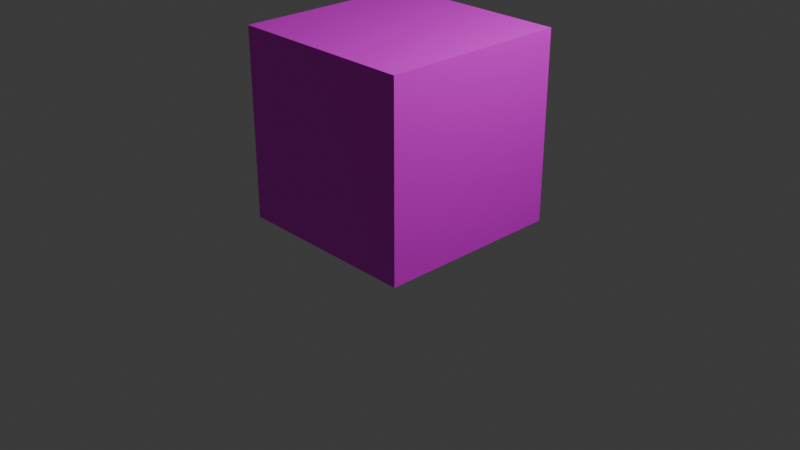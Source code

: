 # Source: default_cube.blend  (saved by Blender 4.1.23; exported with 4.5.12 LTS)
import bpy
from mathutils import Matrix  # noqa: F401  (used for matrix-valued properties, if any)

bpy.ops.wm.read_factory_settings(use_empty=True)
scene = bpy.context.scene
scene.name = 'Scene'

# ---- collections
col_collection = bpy.data.collections.new('Collection'); scene.collection.children.link(col_collection)

# ---- images (referenced by path relative to the original .blend; pixels are not part of the script)
import os
ASSET_DIR = os.environ.get("B2B_ASSET_DIR", "")  # directory of the original .blend (textures are referenced by path, not embedded)
HERE = os.path.dirname(os.path.abspath(__file__))  # packed textures are extracted next to this script under _unpacked/

def load_image(name, relpath, width, height, colorspace="sRGB"):
    """Load a texture the original file referenced (path relative to the .blend, or extracted next to this script)."""
    p = next((c for c in (os.path.join(HERE, relpath), os.path.join(ASSET_DIR, relpath)) if relpath and os.path.exists(c)), "")
    if p:
        img = bpy.data.images.load(p, check_existing=True)
        img.name = name
    else:  # same state as the original file: an image datablock whose file is absent (Cycles renders it pink)
        img = bpy.data.images.new(name, width, height)
        img.source = "FILE"
        img.filepath = "//" + (relpath or name)
    img.colorspace_settings.name = colorspace
    return img
img_cube_txtr = load_image('cube_txtr', 'cube_txtr.png', 1024, 1024, 'sRGB')

# ---- materials (node trees are filled in below, after node groups)
mat_material = bpy.data.materials.new('Material')
mat_material.alpha_threshold = 0.0
mat_material.use_transparent_shadow = False
mat_material.preview_render_type = 'CUBE'
mat_material.roughness = 0.5
mat_material.line_color = (0.0, 0.0, 0.0, 1.0)

# ---- material node trees
mat_material.use_nodes = True; mat_material.node_tree.nodes.clear()
_N = mat_material.node_tree.nodes; _L = mat_material.node_tree.links
n0 = _N.new('ShaderNodeOutputMaterial'); n0.name = 'Material Output'; n0.location = (300, 300)
n1 = _N.new('ShaderNodeBsdfPrincipled'); n1.name = 'Principled BSDF'; n1.location = (10, 300)
n1.inputs[3].default_value = 1.45
n2 = _N.new('ShaderNodeTexImage'); n2.name = 'Image Texture'; n2.location = (-373, 187)
n2.image = img_cube_txtr
_L.new(n1.outputs[0], n0.inputs[0])
_L.new(n2.outputs[0], n1.inputs[0])
n0.is_active_output = True

# ---- world
world_world = bpy.data.worlds.new('World'); scene.world = world_world
world_world.use_nodes = True; world_world.node_tree.nodes.clear()
_N = world_world.node_tree.nodes; _L = world_world.node_tree.links
n0 = _N.new('ShaderNodeOutputWorld'); n0.name = 'World Output'; n0.location = (300, 300)
n1 = _N.new('ShaderNodeBackground'); n1.name = 'Background'; n1.location = (10, 300)
n1.inputs[0].default_value = (0.05088, 0.05088, 0.05088, 1.0)
_L.new(n1.outputs[0], n0.inputs[0])
n0.is_active_output = True
world_world.color = (0.05088, 0.05088, 0.05088)
world_world.use_sun_shadow = False
world_world.sun_shadow_jitter_overblur = 0.0

# ---- cameras
cam_camera = bpy.data.cameras.new('Camera')
cam_camera.clip_end = 100.0
cam_camera.ortho_scale = 7.314

# ---- lights
light_light = bpy.data.lights.new('Light', 'POINT')
light_light.transmission_factor = 0.0
light_light.energy = 1000.0
light_light.shadow_soft_size = 0.1
light_light.shadow_maximum_resolution = 0.006
light_light.use_absolute_resolution = True

# ---- meshes
me_cube = bpy.data.meshes.new('Cube')
me_cube.from_pydata([(1.0, 1.0, 1.0), (1.0, 1.0, -1.0), (1.0, -1.0, 1.0), (1.0, -1.0, -1.0), (-1.0, 1.0, 1.0), (-1.0, 1.0, -1.0), (-1.0, -1.0, 1.0), (-1.0, -1.0, -1.0)], [], [(0, 4, 6, 2), (3, 2, 6, 7), (7, 6, 4, 5), (5, 1, 3, 7), (1, 0, 2, 3), (5, 4, 0, 1)])
_uv = me_cube.uv_layers.new(name='UVMap')
_uv.uv.foreach_set('vector', [0.625, 0.5, 0.875, 0.5, 0.875, 0.75, 0.625, 0.75, 0.375, 0.75, 0.625, 0.75, 0.625, 1.0, 0.375, 1.0, 0.375, 0.0, 0.625, 0.0, 0.625, 0.25, 0.375, 0.25, 0.125, 0.5, 0.375, 0.5, 0.375, 0.75, 0.125, 0.75, 0.375, 0.5, 0.625, 0.5, 0.625, 0.75, 0.375, 0.75, 0.375, 0.25, 0.625, 0.25, 0.625, 0.5, 0.375, 0.5])
me_cube.materials.append(mat_material)
me_cube.use_mirror_vertex_groups = False
me_cube.update()

# ---- objects
ob_model = bpy.data.objects.new('Model', me_cube)
ob_light = bpy.data.objects.new('Light', light_light)
ob_camera = bpy.data.objects.new('Camera', cam_camera)

# ---- transforms, parenting, visibility, modifiers, constraints
ob_model.location = (0.0, 0.0, 1.0)
ob_model.lock_rotations_4d = False
ob_model.empty_display_type = 'ARROWS'
ob_model.lineart.crease_threshold = 0.0
ob_light.location = (4.076, 1.005, 5.904)
ob_light.rotation_euler = (0.6503, 0.05522, 1.866)
ob_light.lock_rotations_4d = False
ob_light.empty_display_type = 'ARROWS'
ob_light.color = (0.0, 0.0, 0.0, 0.0)
ob_light.lineart.crease_threshold = 0.0
ob_camera.location = (7.359, -6.926, 4.958)
ob_camera.rotation_euler = (1.109, 0.0, 0.8149)
ob_camera.lock_rotations_4d = False
ob_camera.empty_display_type = 'ARROWS'
ob_camera.color = (0.0, 0.0, 0.0, 0.0)
ob_camera.display_type = 'WIRE'
ob_camera.lineart.crease_threshold = 0.0

# ---- collection membership
col_collection.objects.link(ob_model)
col_collection.objects.link(ob_light)
col_collection.objects.link(ob_camera)

# ---- scene / render settings (as saved in the file)
scene.camera = ob_camera
scene.frame_start = 0; scene.frame_end = 0; scene.frame_set(0)
scene.render.engine = 'BLENDER_EEVEE_NEXT'
scene.cycles.sampling_pattern = 'TABULATED_SOBOL'
scene.eevee.ray_tracing_options.trace_max_roughness = 0.0
bpy.context.view_layer.update()
